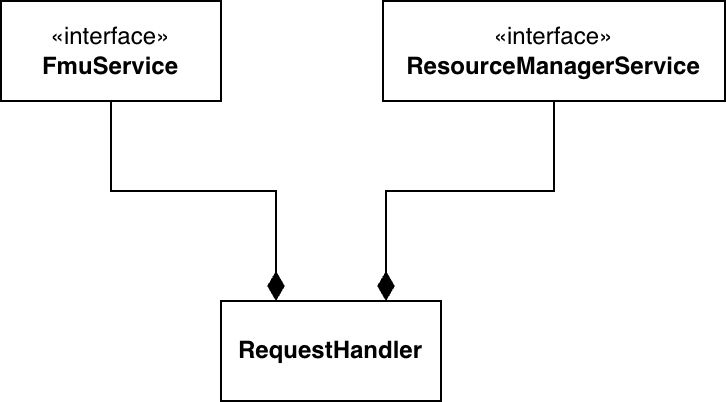

The diagram above was exported from draw.io. Its source (the exported page's mxGraphModel, read from the mxfile embedded in the PNG):
<mxGraphModel dx="1414" dy="893" grid="1" gridSize="10" guides="1" tooltips="1" connect="1" arrows="1" fold="1" page="1" pageScale="1" pageWidth="827" pageHeight="1169" math="0" shadow="0">
  <root>
    <mxCell id="0" />
    <mxCell id="1" parent="0" />
    <mxCell id="A7Ueo6HKLp6Z6bN3k53W-1" parent="1" style="html=1;whiteSpace=wrap;" value="&lt;b&gt;RequestHandler&lt;/b&gt;" vertex="1">
      <mxGeometry height="50" width="110" x="359" y="390" as="geometry" />
    </mxCell>
    <mxCell id="A7Ueo6HKLp6Z6bN3k53W-4" edge="1" parent="1" source="A7Ueo6HKLp6Z6bN3k53W-2" style="edgeStyle=orthogonalEdgeStyle;rounded=0;orthogonalLoop=1;jettySize=auto;html=1;exitX=0.5;exitY=1;exitDx=0;exitDy=0;entryX=0.25;entryY=0;entryDx=0;entryDy=0;endArrow=diamondThin;endFill=1;endSize=12;" target="A7Ueo6HKLp6Z6bN3k53W-1">
      <mxGeometry relative="1" as="geometry" />
    </mxCell>
    <mxCell id="A7Ueo6HKLp6Z6bN3k53W-2" parent="1" style="html=1;whiteSpace=wrap;" value="«interface»&lt;br&gt;&lt;b&gt;FmuService&lt;/b&gt;" vertex="1">
      <mxGeometry height="50" width="110" x="249" y="240" as="geometry" />
    </mxCell>
    <mxCell id="A7Ueo6HKLp6Z6bN3k53W-5" edge="1" parent="1" source="A7Ueo6HKLp6Z6bN3k53W-3" style="edgeStyle=orthogonalEdgeStyle;rounded=0;orthogonalLoop=1;jettySize=auto;html=1;exitX=0.5;exitY=1;exitDx=0;exitDy=0;entryX=0.75;entryY=0;entryDx=0;entryDy=0;endArrow=diamondThin;endFill=1;endSize=12;" target="A7Ueo6HKLp6Z6bN3k53W-1">
      <mxGeometry relative="1" as="geometry" />
    </mxCell>
    <mxCell id="A7Ueo6HKLp6Z6bN3k53W-3" parent="1" style="html=1;whiteSpace=wrap;" value="«interface»&lt;br&gt;&lt;b&gt;ResourceManagerService&lt;/b&gt;" vertex="1">
      <mxGeometry height="50" width="171" x="440" y="240" as="geometry" />
    </mxCell>
  </root>
</mxGraphModel>